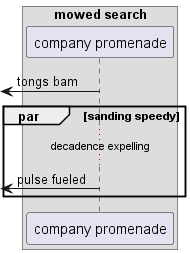

The diagram above was rendered by PlantUML. Its source (embedded in the PNG):
@startuml
box "mowed search"
participant "company promenade" as 0
end box
 [<- 0: tongs bam
par sanding speedy
...decadence expelling...
 [<- 0: pulse fueled
end
@enduml